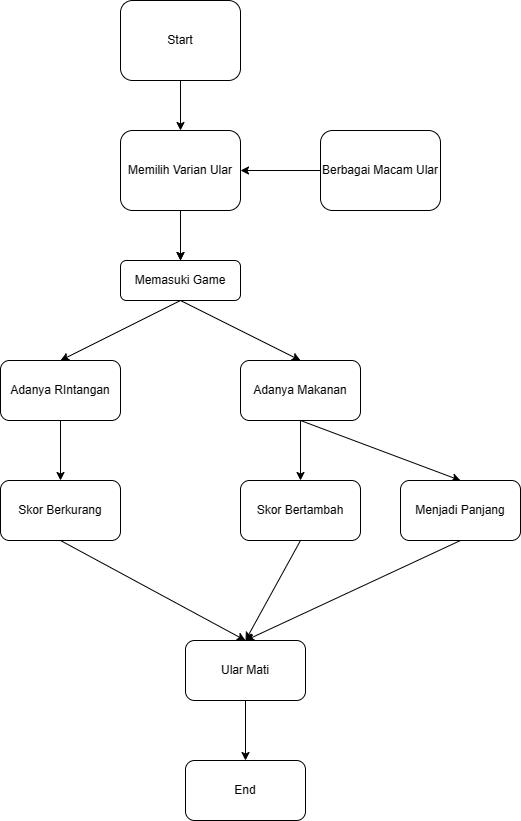

The diagram above was exported from draw.io. Its source (the exported page's mxGraphModel, read from the mxfile embedded in the PNG):
<mxGraphModel dx="1242" dy="569" grid="1" gridSize="10" guides="1" tooltips="1" connect="1" arrows="1" fold="1" page="1" pageScale="1" pageWidth="850" pageHeight="1100" math="0" shadow="0">
  <root>
    <mxCell id="0" />
    <mxCell id="1" parent="0" />
    <mxCell id="pwppefEfRmmzEMgMOgNF-2" value="Start" style="rounded=1;whiteSpace=wrap;html=1;" vertex="1" parent="1">
      <mxGeometry x="240" y="40" width="120" height="80" as="geometry" />
    </mxCell>
    <mxCell id="pwppefEfRmmzEMgMOgNF-17" value="" style="endArrow=classic;html=1;rounded=0;exitX=0.5;exitY=1;exitDx=0;exitDy=0;" edge="1" parent="1" source="pwppefEfRmmzEMgMOgNF-2" target="pwppefEfRmmzEMgMOgNF-21">
      <mxGeometry relative="1" as="geometry">
        <mxPoint x="190" y="190" as="sourcePoint" />
        <mxPoint x="300" y="200" as="targetPoint" />
      </mxGeometry>
    </mxCell>
    <mxCell id="pwppefEfRmmzEMgMOgNF-21" value="Memilih Varian Ular" style="rounded=1;whiteSpace=wrap;html=1;" vertex="1" parent="1">
      <mxGeometry x="240" y="170" width="120" height="80" as="geometry" />
    </mxCell>
    <mxCell id="pwppefEfRmmzEMgMOgNF-24" value="" style="endArrow=classic;html=1;rounded=0;exitX=0.5;exitY=1;exitDx=0;exitDy=0;" edge="1" parent="1" source="pwppefEfRmmzEMgMOgNF-21">
      <mxGeometry relative="1" as="geometry">
        <mxPoint x="380" y="290" as="sourcePoint" />
        <mxPoint x="300" y="310" as="targetPoint" />
        <Array as="points">
          <mxPoint x="300" y="310" />
        </Array>
      </mxGeometry>
    </mxCell>
    <mxCell id="pwppefEfRmmzEMgMOgNF-26" value="Berbagai Macam Ular" style="rounded=1;whiteSpace=wrap;html=1;" vertex="1" parent="1">
      <mxGeometry x="440" y="170" width="120" height="80" as="geometry" />
    </mxCell>
    <mxCell id="pwppefEfRmmzEMgMOgNF-28" value="" style="edgeStyle=orthogonalEdgeStyle;rounded=0;orthogonalLoop=1;jettySize=auto;html=1;exitX=0.5;exitY=1;exitDx=0;exitDy=0;" edge="1" parent="1" source="pwppefEfRmmzEMgMOgNF-21" target="pwppefEfRmmzEMgMOgNF-21">
      <mxGeometry relative="1" as="geometry">
        <Array as="points" />
      </mxGeometry>
    </mxCell>
    <mxCell id="pwppefEfRmmzEMgMOgNF-29" style="edgeStyle=orthogonalEdgeStyle;rounded=0;orthogonalLoop=1;jettySize=auto;html=1;" edge="1" parent="1" source="pwppefEfRmmzEMgMOgNF-27">
      <mxGeometry relative="1" as="geometry">
        <mxPoint x="300" y="300" as="targetPoint" />
      </mxGeometry>
    </mxCell>
    <mxCell id="pwppefEfRmmzEMgMOgNF-30" style="edgeStyle=orthogonalEdgeStyle;rounded=0;orthogonalLoop=1;jettySize=auto;html=1;" edge="1" parent="1" source="pwppefEfRmmzEMgMOgNF-27">
      <mxGeometry relative="1" as="geometry">
        <mxPoint x="300" y="300" as="targetPoint" />
      </mxGeometry>
    </mxCell>
    <mxCell id="pwppefEfRmmzEMgMOgNF-27" value="Memasuki Game" style="rounded=1;whiteSpace=wrap;html=1;" vertex="1" parent="1">
      <mxGeometry x="240" y="300" width="120" height="40" as="geometry" />
    </mxCell>
    <mxCell id="pwppefEfRmmzEMgMOgNF-33" value="" style="endArrow=classic;html=1;rounded=0;exitX=0;exitY=0.5;exitDx=0;exitDy=0;entryX=1;entryY=0.5;entryDx=0;entryDy=0;" edge="1" parent="1" source="pwppefEfRmmzEMgMOgNF-26" target="pwppefEfRmmzEMgMOgNF-21">
      <mxGeometry relative="1" as="geometry">
        <mxPoint x="380" y="290" as="sourcePoint" />
        <mxPoint x="480" y="290" as="targetPoint" />
      </mxGeometry>
    </mxCell>
    <mxCell id="pwppefEfRmmzEMgMOgNF-35" value="" style="endArrow=classic;html=1;rounded=0;exitX=0.5;exitY=1;exitDx=0;exitDy=0;entryX=0.5;entryY=0;entryDx=0;entryDy=0;" edge="1" parent="1" source="pwppefEfRmmzEMgMOgNF-27" target="pwppefEfRmmzEMgMOgNF-37">
      <mxGeometry width="50" height="50" relative="1" as="geometry">
        <mxPoint x="400" y="310" as="sourcePoint" />
        <mxPoint x="300" y="400" as="targetPoint" />
        <Array as="points" />
      </mxGeometry>
    </mxCell>
    <mxCell id="pwppefEfRmmzEMgMOgNF-37" value="Adanya RIntangan" style="rounded=1;whiteSpace=wrap;html=1;" vertex="1" parent="1">
      <mxGeometry x="120" y="400" width="120" height="60" as="geometry" />
    </mxCell>
    <mxCell id="pwppefEfRmmzEMgMOgNF-38" value="" style="endArrow=classic;html=1;rounded=0;entryX=0.5;entryY=0;entryDx=0;entryDy=0;" edge="1" parent="1" target="pwppefEfRmmzEMgMOgNF-39">
      <mxGeometry width="50" height="50" relative="1" as="geometry">
        <mxPoint x="300" y="340" as="sourcePoint" />
        <mxPoint x="410" y="400" as="targetPoint" />
      </mxGeometry>
    </mxCell>
    <mxCell id="pwppefEfRmmzEMgMOgNF-39" value="Adanya Makanan" style="rounded=1;whiteSpace=wrap;html=1;" vertex="1" parent="1">
      <mxGeometry x="360" y="400" width="120" height="60" as="geometry" />
    </mxCell>
    <mxCell id="pwppefEfRmmzEMgMOgNF-40" value="" style="endArrow=classic;html=1;rounded=0;exitX=0.5;exitY=1;exitDx=0;exitDy=0;" edge="1" parent="1" source="pwppefEfRmmzEMgMOgNF-39">
      <mxGeometry width="50" height="50" relative="1" as="geometry">
        <mxPoint x="400" y="580" as="sourcePoint" />
        <mxPoint x="420" y="520" as="targetPoint" />
      </mxGeometry>
    </mxCell>
    <mxCell id="pwppefEfRmmzEMgMOgNF-41" value="" style="endArrow=classic;html=1;rounded=0;exitX=0.5;exitY=1;exitDx=0;exitDy=0;" edge="1" parent="1" source="pwppefEfRmmzEMgMOgNF-37">
      <mxGeometry width="50" height="50" relative="1" as="geometry">
        <mxPoint x="400" y="580" as="sourcePoint" />
        <mxPoint x="180" y="520" as="targetPoint" />
        <Array as="points" />
      </mxGeometry>
    </mxCell>
    <mxCell id="pwppefEfRmmzEMgMOgNF-42" value="Skor Berkurang" style="rounded=1;whiteSpace=wrap;html=1;" vertex="1" parent="1">
      <mxGeometry x="120" y="520" width="120" height="60" as="geometry" />
    </mxCell>
    <mxCell id="pwppefEfRmmzEMgMOgNF-43" value="Skor Bertambah" style="rounded=1;whiteSpace=wrap;html=1;" vertex="1" parent="1">
      <mxGeometry x="360" y="520" width="120" height="60" as="geometry" />
    </mxCell>
    <mxCell id="pwppefEfRmmzEMgMOgNF-44" value="" style="endArrow=classic;html=1;rounded=0;entryX=0.5;entryY=0;entryDx=0;entryDy=0;" edge="1" parent="1" target="pwppefEfRmmzEMgMOgNF-45">
      <mxGeometry width="50" height="50" relative="1" as="geometry">
        <mxPoint x="420" y="460" as="sourcePoint" />
        <mxPoint x="580" y="520" as="targetPoint" />
      </mxGeometry>
    </mxCell>
    <mxCell id="pwppefEfRmmzEMgMOgNF-45" value="Menjadi Panjang" style="rounded=1;whiteSpace=wrap;html=1;" vertex="1" parent="1">
      <mxGeometry x="520" y="520" width="120" height="60" as="geometry" />
    </mxCell>
    <mxCell id="pwppefEfRmmzEMgMOgNF-46" value="Ular Mati" style="rounded=1;whiteSpace=wrap;html=1;" vertex="1" parent="1">
      <mxGeometry x="305" y="680" width="120" height="60" as="geometry" />
    </mxCell>
    <mxCell id="pwppefEfRmmzEMgMOgNF-47" value="" style="endArrow=classic;html=1;rounded=0;exitX=0.5;exitY=1;exitDx=0;exitDy=0;entryX=0.5;entryY=0;entryDx=0;entryDy=0;" edge="1" parent="1" source="pwppefEfRmmzEMgMOgNF-42" target="pwppefEfRmmzEMgMOgNF-46">
      <mxGeometry width="50" height="50" relative="1" as="geometry">
        <mxPoint x="400" y="670" as="sourcePoint" />
        <mxPoint x="450" y="620" as="targetPoint" />
      </mxGeometry>
    </mxCell>
    <mxCell id="pwppefEfRmmzEMgMOgNF-48" value="" style="endArrow=classic;html=1;rounded=0;exitX=0.5;exitY=1;exitDx=0;exitDy=0;entryX=0.5;entryY=0;entryDx=0;entryDy=0;" edge="1" parent="1" source="pwppefEfRmmzEMgMOgNF-43" target="pwppefEfRmmzEMgMOgNF-46">
      <mxGeometry width="50" height="50" relative="1" as="geometry">
        <mxPoint x="400" y="670" as="sourcePoint" />
        <mxPoint x="450" y="620" as="targetPoint" />
      </mxGeometry>
    </mxCell>
    <mxCell id="pwppefEfRmmzEMgMOgNF-49" value="" style="endArrow=classic;html=1;rounded=0;exitX=0.5;exitY=1;exitDx=0;exitDy=0;entryX=0.5;entryY=0;entryDx=0;entryDy=0;" edge="1" parent="1" source="pwppefEfRmmzEMgMOgNF-45" target="pwppefEfRmmzEMgMOgNF-46">
      <mxGeometry width="50" height="50" relative="1" as="geometry">
        <mxPoint x="400" y="670" as="sourcePoint" />
        <mxPoint x="450" y="620" as="targetPoint" />
      </mxGeometry>
    </mxCell>
    <mxCell id="pwppefEfRmmzEMgMOgNF-50" value="" style="endArrow=classic;html=1;rounded=0;exitX=0.5;exitY=1;exitDx=0;exitDy=0;" edge="1" parent="1" source="pwppefEfRmmzEMgMOgNF-46">
      <mxGeometry width="50" height="50" relative="1" as="geometry">
        <mxPoint x="400" y="850" as="sourcePoint" />
        <mxPoint x="365" y="800" as="targetPoint" />
      </mxGeometry>
    </mxCell>
    <mxCell id="pwppefEfRmmzEMgMOgNF-51" value="End" style="rounded=1;whiteSpace=wrap;html=1;" vertex="1" parent="1">
      <mxGeometry x="305" y="800" width="120" height="60" as="geometry" />
    </mxCell>
  </root>
</mxGraphModel>